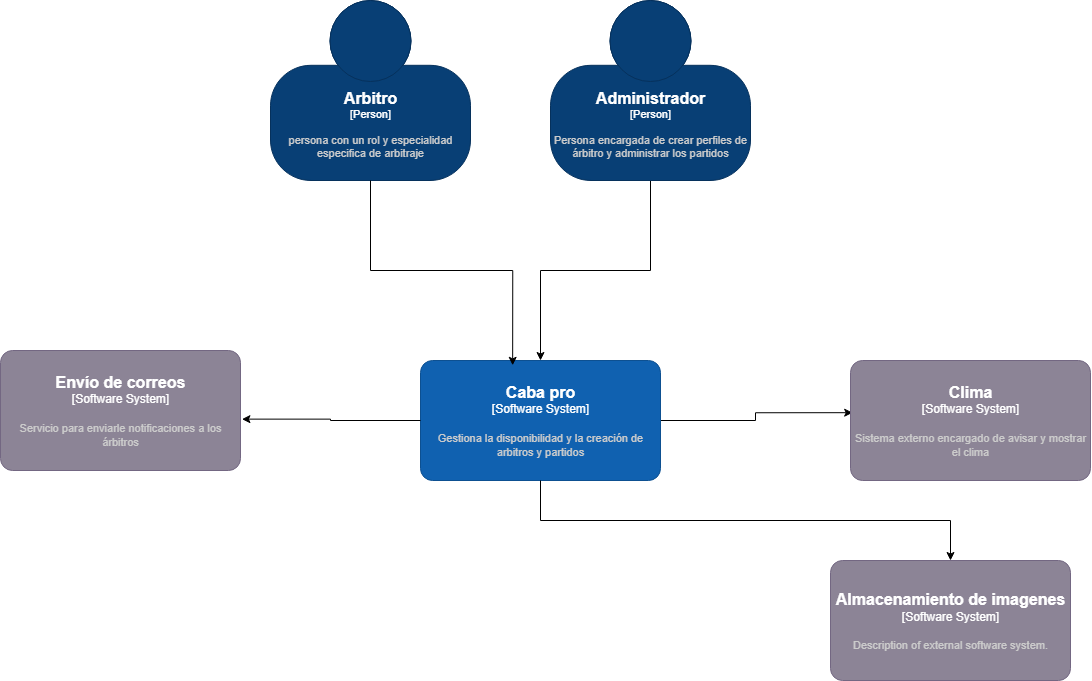

The diagram above was exported from draw.io. Its source (the exported page's mxGraphModel, read from the mxfile embedded in the PNG):
<mxGraphModel dx="1601" dy="659" grid="1" gridSize="10" guides="1" tooltips="1" connect="1" arrows="1" fold="1" page="1" pageScale="1" pageWidth="1200" pageHeight="1920" math="0" shadow="0">
  <root>
    <mxCell id="0" />
    <mxCell id="1" parent="0" />
    <object placeholders="1" c4Name="Arbitro" c4Type="Person" c4Description="persona con un rol y especialidad especifica de arbitraje" label="&lt;font style=&quot;font-size: 16px&quot;&gt;&lt;b&gt;%c4Name%&lt;/b&gt;&lt;/font&gt;&lt;div&gt;[%c4Type%]&lt;/div&gt;&lt;br&gt;&lt;div&gt;&lt;font style=&quot;font-size: 11px&quot;&gt;&lt;font color=&quot;#cccccc&quot;&gt;%c4Description%&lt;/font&gt;&lt;/div&gt;" id="AffWnBCqZQ9_2JVxQbmU-1">
      <mxCell style="html=1;fontSize=11;dashed=0;whiteSpace=wrap;fillColor=#083F75;strokeColor=#06315C;fontColor=#ffffff;shape=mxgraph.c4.person2;align=center;metaEdit=1;points=[[0.5,0,0],[1,0.5,0],[1,0.75,0],[0.75,1,0],[0.5,1,0],[0.25,1,0],[0,0.75,0],[0,0.5,0]];resizable=0;" parent="1" vertex="1">
        <mxGeometry x="290" y="80" width="200" height="180" as="geometry" />
      </mxCell>
    </object>
    <mxCell id="AffWnBCqZQ9_2JVxQbmU-6" style="edgeStyle=orthogonalEdgeStyle;rounded=0;orthogonalLoop=1;jettySize=auto;html=1;" parent="1" source="AffWnBCqZQ9_2JVxQbmU-2" target="AffWnBCqZQ9_2JVxQbmU-4" edge="1">
      <mxGeometry relative="1" as="geometry" />
    </mxCell>
    <object placeholders="1" c4Name="Administrador" c4Type="Person" c4Description="Persona encargada de crear perfiles de árbitro y administrar los partidos" label="&lt;font style=&quot;font-size: 16px&quot;&gt;&lt;b&gt;%c4Name%&lt;/b&gt;&lt;/font&gt;&lt;div&gt;[%c4Type%]&lt;/div&gt;&lt;br&gt;&lt;div&gt;&lt;font style=&quot;font-size: 11px&quot;&gt;&lt;font color=&quot;#cccccc&quot;&gt;%c4Description%&lt;/font&gt;&lt;/div&gt;" id="AffWnBCqZQ9_2JVxQbmU-2">
      <mxCell style="html=1;fontSize=11;dashed=0;whiteSpace=wrap;fillColor=#083F75;strokeColor=#06315C;fontColor=#ffffff;shape=mxgraph.c4.person2;align=center;metaEdit=1;points=[[0.5,0,0],[1,0.5,0],[1,0.75,0],[0.75,1,0],[0.5,1,0],[0.25,1,0],[0,0.75,0],[0,0.5,0]];resizable=0;" parent="1" vertex="1">
        <mxGeometry x="570" y="80" width="200" height="180" as="geometry" />
      </mxCell>
    </object>
    <mxCell id="AffWnBCqZQ9_2JVxQbmU-13" style="edgeStyle=orthogonalEdgeStyle;rounded=0;orthogonalLoop=1;jettySize=auto;html=1;exitX=1;exitY=0.5;exitDx=0;exitDy=0;exitPerimeter=0;entryX=0.009;entryY=0.435;entryDx=0;entryDy=0;entryPerimeter=0;" parent="1" source="AffWnBCqZQ9_2JVxQbmU-4" target="AffWnBCqZQ9_2JVxQbmU-11" edge="1">
      <mxGeometry relative="1" as="geometry">
        <mxPoint x="860.0000000000005" y="500" as="targetPoint" />
      </mxGeometry>
    </mxCell>
    <object placeholders="1" c4Name="Caba pro" c4Type="Software System" c4Description="Gestiona la disponibilidad y la creación de arbitros y partidos " label="&lt;font style=&quot;font-size: 16px&quot;&gt;&lt;b&gt;%c4Name%&lt;/b&gt;&lt;/font&gt;&lt;div&gt;[%c4Type%]&lt;/div&gt;&lt;br&gt;&lt;div&gt;&lt;font style=&quot;font-size: 11px&quot;&gt;&lt;font color=&quot;#cccccc&quot;&gt;%c4Description%&lt;/font&gt;&lt;/div&gt;" id="AffWnBCqZQ9_2JVxQbmU-4">
      <mxCell style="rounded=1;whiteSpace=wrap;html=1;labelBackgroundColor=none;fillColor=#1061B0;fontColor=#ffffff;align=center;arcSize=10;strokeColor=#0D5091;metaEdit=1;resizable=0;points=[[0.25,0,0],[0.5,0,0],[0.75,0,0],[1,0.25,0],[1,0.5,0],[1,0.75,0],[0.75,1,0],[0.5,1,0],[0.25,1,0],[0,0.75,0],[0,0.5,0],[0,0.25,0]];" parent="1" vertex="1">
        <mxGeometry x="440" y="440" width="240" height="120" as="geometry" />
      </mxCell>
    </object>
    <mxCell id="AffWnBCqZQ9_2JVxQbmU-7" style="edgeStyle=orthogonalEdgeStyle;rounded=0;orthogonalLoop=1;jettySize=auto;html=1;entryX=0.384;entryY=0.04;entryDx=0;entryDy=0;entryPerimeter=0;" parent="1" source="AffWnBCqZQ9_2JVxQbmU-1" target="AffWnBCqZQ9_2JVxQbmU-4" edge="1">
      <mxGeometry relative="1" as="geometry" />
    </mxCell>
    <object placeholders="1" c4Name="Envío de correos" c4Type="Software System" c4Description="Servicio para enviarle notificaciones a los árbitros" label="&lt;font style=&quot;font-size: 16px&quot;&gt;&lt;b&gt;%c4Name%&lt;/b&gt;&lt;/font&gt;&lt;div&gt;[%c4Type%]&lt;/div&gt;&lt;br&gt;&lt;div&gt;&lt;font style=&quot;font-size: 11px&quot;&gt;&lt;font color=&quot;#cccccc&quot;&gt;%c4Description%&lt;/font&gt;&lt;/div&gt;" id="AffWnBCqZQ9_2JVxQbmU-10">
      <mxCell style="rounded=1;whiteSpace=wrap;html=1;labelBackgroundColor=none;fillColor=#8C8496;fontColor=#ffffff;align=center;arcSize=10;strokeColor=#736782;metaEdit=1;resizable=0;points=[[0.25,0,0],[0.5,0,0],[0.75,0,0],[1,0.25,0],[1,0.5,0],[1,0.75,0],[0.75,1,0],[0.5,1,0],[0.25,1,0],[0,0.75,0],[0,0.5,0],[0,0.25,0]];" parent="1" vertex="1">
        <mxGeometry x="20" y="430" width="240" height="120" as="geometry" />
      </mxCell>
    </object>
    <object placeholders="1" c4Name="Clima" c4Type="Software System" c4Description="Sistema externo encargado de avisar y mostrar el clima" label="&lt;font style=&quot;font-size: 16px&quot;&gt;&lt;b&gt;%c4Name%&lt;/b&gt;&lt;/font&gt;&lt;div&gt;[%c4Type%]&lt;/div&gt;&lt;br&gt;&lt;div&gt;&lt;font style=&quot;font-size: 11px&quot;&gt;&lt;font color=&quot;#cccccc&quot;&gt;%c4Description%&lt;/font&gt;&lt;/div&gt;" id="AffWnBCqZQ9_2JVxQbmU-11">
      <mxCell style="rounded=1;whiteSpace=wrap;html=1;labelBackgroundColor=none;fillColor=#8C8496;fontColor=#ffffff;align=center;arcSize=10;strokeColor=#736782;metaEdit=1;resizable=0;points=[[0.25,0,0],[0.5,0,0],[0.75,0,0],[1,0.25,0],[1,0.5,0],[1,0.75,0],[0.75,1,0],[0.5,1,0],[0.25,1,0],[0,0.75,0],[0,0.5,0],[0,0.25,0]];" parent="1" vertex="1">
        <mxGeometry x="870" y="440" width="240" height="120" as="geometry" />
      </mxCell>
    </object>
    <mxCell id="AffWnBCqZQ9_2JVxQbmU-12" style="edgeStyle=orthogonalEdgeStyle;rounded=0;orthogonalLoop=1;jettySize=auto;html=1;exitX=0;exitY=0.5;exitDx=0;exitDy=0;exitPerimeter=0;entryX=1.006;entryY=0.572;entryDx=0;entryDy=0;entryPerimeter=0;" parent="1" source="AffWnBCqZQ9_2JVxQbmU-4" target="AffWnBCqZQ9_2JVxQbmU-10" edge="1">
      <mxGeometry relative="1" as="geometry" />
    </mxCell>
    <object placeholders="1" c4Name="Almacenamiento de imagenes" c4Type="Software System" c4Description="Description of external software system." label="&lt;font style=&quot;font-size: 16px&quot;&gt;&lt;b&gt;%c4Name%&lt;/b&gt;&lt;/font&gt;&lt;div&gt;[%c4Type%]&lt;/div&gt;&lt;br&gt;&lt;div&gt;&lt;font style=&quot;font-size: 11px&quot;&gt;&lt;font color=&quot;#cccccc&quot;&gt;%c4Description%&lt;/font&gt;&lt;/div&gt;" id="32PFtDOFYZGqOKm3ghC9-1">
      <mxCell style="rounded=1;whiteSpace=wrap;html=1;labelBackgroundColor=none;fillColor=#8C8496;fontColor=#ffffff;align=center;arcSize=10;strokeColor=#736782;metaEdit=1;resizable=0;points=[[0.25,0,0],[0.5,0,0],[0.75,0,0],[1,0.25,0],[1,0.5,0],[1,0.75,0],[0.75,1,0],[0.5,1,0],[0.25,1,0],[0,0.75,0],[0,0.5,0],[0,0.25,0]];" parent="1" vertex="1">
        <mxGeometry x="850" y="640" width="240" height="120" as="geometry" />
      </mxCell>
    </object>
    <mxCell id="32PFtDOFYZGqOKm3ghC9-2" style="edgeStyle=orthogonalEdgeStyle;rounded=0;orthogonalLoop=1;jettySize=auto;html=1;exitX=0.5;exitY=1;exitDx=0;exitDy=0;exitPerimeter=0;entryX=0.5;entryY=0;entryDx=0;entryDy=0;entryPerimeter=0;" parent="1" source="AffWnBCqZQ9_2JVxQbmU-4" target="32PFtDOFYZGqOKm3ghC9-1" edge="1">
      <mxGeometry relative="1" as="geometry" />
    </mxCell>
  </root>
</mxGraphModel>